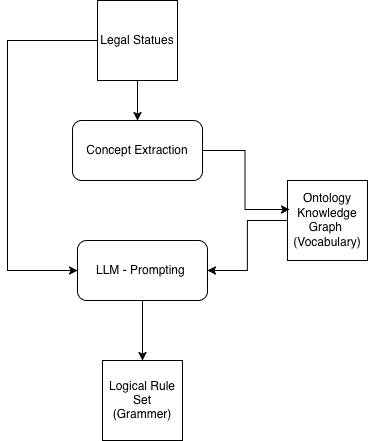

The diagram above was exported from draw.io. Its source (the exported page's mxGraphModel, read from the mxfile embedded in the PNG):
<mxGraphModel dx="1665" dy="827" grid="1" gridSize="10" guides="1" tooltips="1" connect="1" arrows="1" fold="1" page="1" pageScale="1" pageWidth="1100" pageHeight="850" math="0" shadow="0">
  <root>
    <mxCell id="0" />
    <mxCell id="1" parent="0" />
    <mxCell id="6eJP3B-4Xvwt5xJLi61j-14" style="edgeStyle=orthogonalEdgeStyle;rounded=0;orthogonalLoop=1;jettySize=auto;html=1;entryX=0.5;entryY=0;entryDx=0;entryDy=0;" edge="1" parent="1" source="6eJP3B-4Xvwt5xJLi61j-1" target="6eJP3B-4Xvwt5xJLi61j-5">
      <mxGeometry relative="1" as="geometry" />
    </mxCell>
    <mxCell id="6eJP3B-4Xvwt5xJLi61j-15" style="edgeStyle=orthogonalEdgeStyle;rounded=0;orthogonalLoop=1;jettySize=auto;html=1;entryX=0;entryY=0.5;entryDx=0;entryDy=0;" edge="1" parent="1" source="6eJP3B-4Xvwt5xJLi61j-1" target="6eJP3B-4Xvwt5xJLi61j-8">
      <mxGeometry relative="1" as="geometry">
        <Array as="points">
          <mxPoint x="80" y="80" />
          <mxPoint x="80" y="310" />
        </Array>
      </mxGeometry>
    </mxCell>
    <mxCell id="6eJP3B-4Xvwt5xJLi61j-1" value="Legal Statues" style="whiteSpace=wrap;html=1;aspect=fixed;" vertex="1" parent="1">
      <mxGeometry x="170" y="40" width="80" height="80" as="geometry" />
    </mxCell>
    <mxCell id="6eJP3B-4Xvwt5xJLi61j-10" style="edgeStyle=orthogonalEdgeStyle;rounded=0;orthogonalLoop=1;jettySize=auto;html=1;entryX=1;entryY=0.5;entryDx=0;entryDy=0;" edge="1" parent="1" source="6eJP3B-4Xvwt5xJLi61j-3" target="6eJP3B-4Xvwt5xJLi61j-8">
      <mxGeometry relative="1" as="geometry" />
    </mxCell>
    <mxCell id="6eJP3B-4Xvwt5xJLi61j-3" value="&lt;div&gt;Ontology Knowledge Graph&amp;nbsp;&lt;/div&gt;&lt;div&gt;(Vocabulary)&lt;/div&gt;" style="whiteSpace=wrap;html=1;aspect=fixed;" vertex="1" parent="1">
      <mxGeometry x="360" y="220" width="80" height="80" as="geometry" />
    </mxCell>
    <mxCell id="6eJP3B-4Xvwt5xJLi61j-5" value="Concept Extraction" style="rounded=1;whiteSpace=wrap;html=1;" vertex="1" parent="1">
      <mxGeometry x="145" y="160" width="130" height="60" as="geometry" />
    </mxCell>
    <mxCell id="6eJP3B-4Xvwt5xJLi61j-7" value="&lt;div&gt;Logical Rule Set&lt;/div&gt;&lt;div&gt;(Grammer)&lt;/div&gt;" style="whiteSpace=wrap;html=1;aspect=fixed;" vertex="1" parent="1">
      <mxGeometry x="175" y="400" width="80" height="80" as="geometry" />
    </mxCell>
    <mxCell id="6eJP3B-4Xvwt5xJLi61j-11" style="edgeStyle=orthogonalEdgeStyle;rounded=0;orthogonalLoop=1;jettySize=auto;html=1;entryX=0.5;entryY=0;entryDx=0;entryDy=0;" edge="1" parent="1" source="6eJP3B-4Xvwt5xJLi61j-8" target="6eJP3B-4Xvwt5xJLi61j-7">
      <mxGeometry relative="1" as="geometry" />
    </mxCell>
    <mxCell id="6eJP3B-4Xvwt5xJLi61j-8" value="LLM - Prompting&amp;nbsp;" style="rounded=1;whiteSpace=wrap;html=1;" vertex="1" parent="1">
      <mxGeometry x="150" y="280" width="130" height="60" as="geometry" />
    </mxCell>
    <mxCell id="6eJP3B-4Xvwt5xJLi61j-12" style="edgeStyle=orthogonalEdgeStyle;rounded=0;orthogonalLoop=1;jettySize=auto;html=1;entryX=0.025;entryY=0.363;entryDx=0;entryDy=0;entryPerimeter=0;" edge="1" parent="1" source="6eJP3B-4Xvwt5xJLi61j-5" target="6eJP3B-4Xvwt5xJLi61j-3">
      <mxGeometry relative="1" as="geometry" />
    </mxCell>
  </root>
</mxGraphModel>